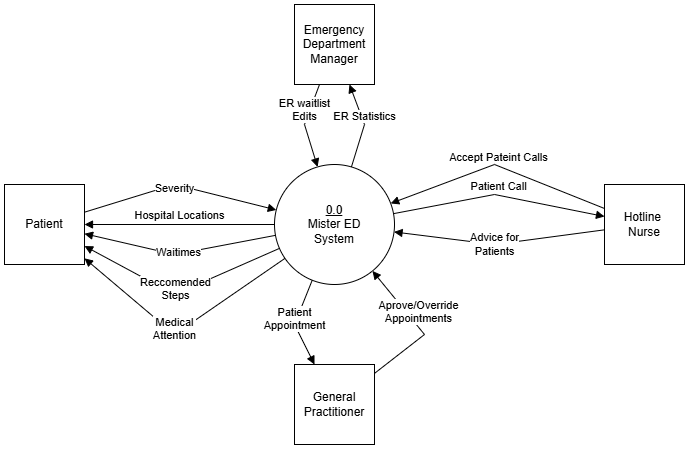

The diagram above was exported from draw.io. Its source (the exported page's mxGraphModel, read from the mxfile embedded in the PNG):
<mxGraphModel dx="1481" dy="811" grid="1" gridSize="10" guides="1" tooltips="1" connect="1" arrows="1" fold="1" page="1" pageScale="1" pageWidth="850" pageHeight="1100" math="0" shadow="0">
  <root>
    <mxCell id="0" />
    <mxCell id="1" parent="0" />
    <mxCell id="YmnD2H-DsPDv7kOZWSRZ-1" value="&lt;div&gt;&lt;u&gt;0.0&lt;/u&gt;&lt;/div&gt;Mister ED&lt;div&gt;System&lt;/div&gt;" style="ellipse;whiteSpace=wrap;html=1;aspect=fixed;" parent="1" vertex="1">
      <mxGeometry x="340" y="210" width="120" height="120" as="geometry" />
    </mxCell>
    <mxCell id="YmnD2H-DsPDv7kOZWSRZ-2" value="Patient" style="whiteSpace=wrap;html=1;aspect=fixed;" parent="1" vertex="1">
      <mxGeometry x="70" y="230" width="80" height="80" as="geometry" />
    </mxCell>
    <mxCell id="YmnD2H-DsPDv7kOZWSRZ-3" value="Hotline&amp;nbsp;&lt;div&gt;Nurse&lt;/div&gt;" style="whiteSpace=wrap;html=1;aspect=fixed;" parent="1" vertex="1">
      <mxGeometry x="670" y="230" width="80" height="80" as="geometry" />
    </mxCell>
    <mxCell id="YmnD2H-DsPDv7kOZWSRZ-5" value="General Practitioner" style="whiteSpace=wrap;html=1;aspect=fixed;" parent="1" vertex="1">
      <mxGeometry x="360" y="410" width="80" height="80" as="geometry" />
    </mxCell>
    <mxCell id="YmnD2H-DsPDv7kOZWSRZ-6" value="Emergency Department Manager" style="whiteSpace=wrap;html=1;aspect=fixed;" parent="1" vertex="1">
      <mxGeometry x="360" y="50" width="80" height="80" as="geometry" />
    </mxCell>
    <mxCell id="YmnD2H-DsPDv7kOZWSRZ-9" value="" style="html=1;verticalAlign=bottom;endArrow=block;curved=0;rounded=0;" parent="1" source="YmnD2H-DsPDv7kOZWSRZ-2" target="YmnD2H-DsPDv7kOZWSRZ-1" edge="1">
      <mxGeometry width="80" relative="1" as="geometry">
        <mxPoint x="210" y="240" as="sourcePoint" />
        <mxPoint x="290" y="240" as="targetPoint" />
        <Array as="points">
          <mxPoint x="240" y="230" />
        </Array>
      </mxGeometry>
    </mxCell>
    <mxCell id="kG92BeQsD24bsFQ-e9bw-1" value="Severity" style="edgeLabel;html=1;align=center;verticalAlign=middle;resizable=0;points=[];" vertex="1" connectable="0" parent="YmnD2H-DsPDv7kOZWSRZ-9">
      <mxGeometry x="0.1955" y="2" relative="1" as="geometry">
        <mxPoint x="-25" y="-1" as="offset" />
      </mxGeometry>
    </mxCell>
    <mxCell id="YmnD2H-DsPDv7kOZWSRZ-10" value="" style="html=1;verticalAlign=bottom;endArrow=block;curved=0;rounded=0;" parent="1" source="YmnD2H-DsPDv7kOZWSRZ-1" target="YmnD2H-DsPDv7kOZWSRZ-2" edge="1">
      <mxGeometry width="80" relative="1" as="geometry">
        <mxPoint x="200" y="330" as="sourcePoint" />
        <mxPoint x="280" y="330" as="targetPoint" />
        <Array as="points">
          <mxPoint x="240" y="300" />
        </Array>
      </mxGeometry>
    </mxCell>
    <mxCell id="kG92BeQsD24bsFQ-e9bw-2" value="Waitimes" style="edgeLabel;html=1;align=center;verticalAlign=middle;resizable=0;points=[];" vertex="1" connectable="0" parent="YmnD2H-DsPDv7kOZWSRZ-10">
      <mxGeometry x="-0.0826" y="1" relative="1" as="geometry">
        <mxPoint x="-10" y="-1" as="offset" />
      </mxGeometry>
    </mxCell>
    <mxCell id="YmnD2H-DsPDv7kOZWSRZ-11" value="Hospital Locations" style="html=1;verticalAlign=bottom;endArrow=block;curved=0;rounded=0;" parent="1" source="YmnD2H-DsPDv7kOZWSRZ-1" target="YmnD2H-DsPDv7kOZWSRZ-2" edge="1">
      <mxGeometry width="80" relative="1" as="geometry">
        <mxPoint x="200" y="380" as="sourcePoint" />
        <mxPoint x="280" y="380" as="targetPoint" />
      </mxGeometry>
    </mxCell>
    <mxCell id="YmnD2H-DsPDv7kOZWSRZ-13" value="Patient Call" style="html=1;verticalAlign=bottom;endArrow=block;curved=0;rounded=0;" parent="1" source="YmnD2H-DsPDv7kOZWSRZ-1" target="YmnD2H-DsPDv7kOZWSRZ-3" edge="1">
      <mxGeometry width="80" relative="1" as="geometry">
        <mxPoint x="510" y="220" as="sourcePoint" />
        <mxPoint x="590" y="220" as="targetPoint" />
        <Array as="points">
          <mxPoint x="560" y="240" />
        </Array>
      </mxGeometry>
    </mxCell>
    <mxCell id="YmnD2H-DsPDv7kOZWSRZ-14" value="" style="html=1;verticalAlign=bottom;endArrow=block;curved=0;rounded=0;" parent="1" source="YmnD2H-DsPDv7kOZWSRZ-3" target="YmnD2H-DsPDv7kOZWSRZ-1" edge="1">
      <mxGeometry x="-0.1534" y="-7" width="80" relative="1" as="geometry">
        <mxPoint x="470" y="330" as="sourcePoint" />
        <mxPoint x="550" y="330" as="targetPoint" />
        <Array as="points">
          <mxPoint x="560" y="290" />
        </Array>
        <mxPoint as="offset" />
      </mxGeometry>
    </mxCell>
    <mxCell id="kG92BeQsD24bsFQ-e9bw-3" value="Advice for&lt;div&gt;Patients&lt;/div&gt;" style="edgeLabel;html=1;align=center;verticalAlign=middle;resizable=0;points=[];" vertex="1" connectable="0" parent="YmnD2H-DsPDv7kOZWSRZ-14">
      <mxGeometry x="-0.1665" y="2" relative="1" as="geometry">
        <mxPoint x="-23" as="offset" />
      </mxGeometry>
    </mxCell>
    <mxCell id="YmnD2H-DsPDv7kOZWSRZ-17" value="Patient&lt;div&gt;Appointment&lt;/div&gt;" style="html=1;verticalAlign=bottom;endArrow=block;curved=0;rounded=0;" parent="1" source="YmnD2H-DsPDv7kOZWSRZ-1" target="YmnD2H-DsPDv7kOZWSRZ-5" edge="1">
      <mxGeometry x="0.2343" y="-4" width="80" relative="1" as="geometry">
        <mxPoint x="240" y="330" as="sourcePoint" />
        <mxPoint x="320" y="330" as="targetPoint" />
        <Array as="points">
          <mxPoint x="360" y="370" />
        </Array>
        <mxPoint as="offset" />
      </mxGeometry>
    </mxCell>
    <mxCell id="YmnD2H-DsPDv7kOZWSRZ-18" value="ER waitlist&lt;div&gt;Edits&lt;/div&gt;" style="html=1;verticalAlign=bottom;endArrow=block;curved=0;rounded=0;" parent="1" source="YmnD2H-DsPDv7kOZWSRZ-6" target="YmnD2H-DsPDv7kOZWSRZ-1" edge="1">
      <mxGeometry width="80" relative="1" as="geometry">
        <mxPoint x="390" y="170" as="sourcePoint" />
        <mxPoint x="470" y="170" as="targetPoint" />
        <Array as="points">
          <mxPoint x="370" y="170" />
        </Array>
      </mxGeometry>
    </mxCell>
    <mxCell id="YmnD2H-DsPDv7kOZWSRZ-19" value="ER Statistics" style="html=1;verticalAlign=bottom;endArrow=block;curved=0;rounded=0;" parent="1" source="YmnD2H-DsPDv7kOZWSRZ-1" target="YmnD2H-DsPDv7kOZWSRZ-6" edge="1">
      <mxGeometry width="80" relative="1" as="geometry">
        <mxPoint x="450" y="170" as="sourcePoint" />
        <mxPoint x="530" y="170" as="targetPoint" />
        <Array as="points">
          <mxPoint x="430" y="170" />
        </Array>
      </mxGeometry>
    </mxCell>
    <mxCell id="6AsKHR8IywjmqEPWiZ_l-1" value="Reccomended&lt;div&gt;Steps&lt;/div&gt;" style="html=1;verticalAlign=bottom;endArrow=block;curved=0;rounded=0;" parent="1" source="YmnD2H-DsPDv7kOZWSRZ-1" target="YmnD2H-DsPDv7kOZWSRZ-2" edge="1">
      <mxGeometry x="0.0573" y="10" width="80" relative="1" as="geometry">
        <mxPoint x="190" y="390" as="sourcePoint" />
        <mxPoint x="270" y="390" as="targetPoint" />
        <Array as="points">
          <mxPoint x="240" y="340" />
        </Array>
        <mxPoint x="5" y="1" as="offset" />
      </mxGeometry>
    </mxCell>
    <mxCell id="6AsKHR8IywjmqEPWiZ_l-2" value="Medical&lt;div&gt;Attention&lt;/div&gt;" style="html=1;verticalAlign=bottom;endArrow=block;curved=0;rounded=0;" parent="1" source="YmnD2H-DsPDv7kOZWSRZ-1" target="YmnD2H-DsPDv7kOZWSRZ-2" edge="1">
      <mxGeometry x="0.0645" y="10" width="80" relative="1" as="geometry">
        <mxPoint x="190" y="380" as="sourcePoint" />
        <mxPoint x="270" y="380" as="targetPoint" />
        <Array as="points">
          <mxPoint x="240" y="380" />
        </Array>
        <mxPoint x="6" y="2" as="offset" />
      </mxGeometry>
    </mxCell>
    <mxCell id="6AsKHR8IywjmqEPWiZ_l-3" value="Aprove/Override&lt;div&gt;Appointments&lt;/div&gt;" style="html=1;verticalAlign=bottom;endArrow=block;curved=0;rounded=0;" parent="1" source="YmnD2H-DsPDv7kOZWSRZ-5" target="YmnD2H-DsPDv7kOZWSRZ-1" edge="1">
      <mxGeometry width="80" relative="1" as="geometry">
        <mxPoint x="460" y="410" as="sourcePoint" />
        <mxPoint x="540" y="410" as="targetPoint" />
        <Array as="points">
          <mxPoint x="490" y="380" />
        </Array>
      </mxGeometry>
    </mxCell>
    <mxCell id="J_QBnB00ZqlzljHU9biv-1" value="Accept Pateint Calls" style="html=1;verticalAlign=bottom;endArrow=block;curved=0;rounded=0;" parent="1" source="YmnD2H-DsPDv7kOZWSRZ-3" target="YmnD2H-DsPDv7kOZWSRZ-1" edge="1">
      <mxGeometry width="80" relative="1" as="geometry">
        <mxPoint x="530" y="170" as="sourcePoint" />
        <mxPoint x="610" y="170" as="targetPoint" />
        <Array as="points">
          <mxPoint x="560" y="210" />
        </Array>
      </mxGeometry>
    </mxCell>
  </root>
</mxGraphModel>